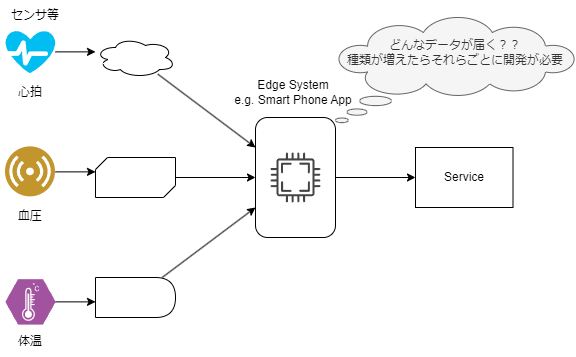

The diagram above was exported from draw.io. Its source (the exported page's mxGraphModel, read from the mxfile embedded in the PNG):
<mxGraphModel dx="884" dy="769" grid="1" gridSize="10" guides="1" tooltips="1" connect="1" arrows="1" fold="1" page="1" pageScale="1" pageWidth="827" pageHeight="1169" math="0" shadow="0">
  <root>
    <mxCell id="0" />
    <mxCell id="1" parent="0" />
    <mxCell id="118" value="" style="edgeStyle=none;html=1;" parent="1" source="73" target="113" edge="1">
      <mxGeometry relative="1" as="geometry" />
    </mxCell>
    <mxCell id="73" value="" style="rounded=1;whiteSpace=wrap;html=1;" parent="1" vertex="1">
      <mxGeometry x="280" y="360" width="80" height="120" as="geometry" />
    </mxCell>
    <mxCell id="74" value="Edge System&lt;br&gt;e.g. Smart Phone App" style="text;html=1;strokeColor=none;fillColor=none;align=center;verticalAlign=middle;whiteSpace=wrap;rounded=0;" parent="1" vertex="1">
      <mxGeometry x="257.5" y="320" width="120" height="30" as="geometry" />
    </mxCell>
    <mxCell id="90" value="" style="edgeStyle=none;html=1;" parent="1" source="76" target="73" edge="1">
      <mxGeometry relative="1" as="geometry" />
    </mxCell>
    <mxCell id="76" value="" style="ellipse;shape=cloud;whiteSpace=wrap;html=1;" parent="1" vertex="1">
      <mxGeometry x="120" y="280" width="80" height="40" as="geometry" />
    </mxCell>
    <mxCell id="87" value="" style="edgeStyle=none;html=1;" parent="1" source="78" target="73" edge="1">
      <mxGeometry relative="1" as="geometry" />
    </mxCell>
    <mxCell id="78" value="" style="shape=delay;whiteSpace=wrap;html=1;" parent="1" vertex="1">
      <mxGeometry x="120" y="520" width="80" height="40" as="geometry" />
    </mxCell>
    <mxCell id="86" value="" style="edgeStyle=none;html=1;" parent="1" source="79" target="73" edge="1">
      <mxGeometry relative="1" as="geometry" />
    </mxCell>
    <mxCell id="79" value="" style="verticalLabelPosition=bottom;verticalAlign=top;html=1;shape=mxgraph.basic.diag_snip_rect;dx=6;whiteSpace=wrap;" parent="1" vertex="1">
      <mxGeometry x="120" y="400" width="80" height="40" as="geometry" />
    </mxCell>
    <mxCell id="113" value="Service" style="rounded=0;whiteSpace=wrap;html=1;fillColor=none;" parent="1" vertex="1">
      <mxGeometry x="440" y="390" width="97.5" height="60" as="geometry" />
    </mxCell>
    <mxCell id="120" value="&lt;br&gt;どんなデータが届く？？&lt;br&gt;種類が増えたらそれらごとに開発が必要&lt;br&gt;" style="whiteSpace=wrap;html=1;shape=mxgraph.basic.cloud_callout;fillColor=#f5f5f5;verticalAlign=top;fontColor=#333333;strokeColor=#666666;" parent="1" vertex="1">
      <mxGeometry x="360" y="260" width="240" height="105" as="geometry" />
    </mxCell>
    <mxCell id="123" value="" style="sketch=0;pointerEvents=1;shadow=0;dashed=0;html=1;strokeColor=none;fillColor=#434445;aspect=fixed;labelPosition=center;verticalLabelPosition=bottom;verticalAlign=top;align=center;outlineConnect=0;shape=mxgraph.vvd.cpu;" parent="1" vertex="1">
      <mxGeometry x="295" y="395" width="50" height="50" as="geometry" />
    </mxCell>
    <mxCell id="128" value="センサ等" style="text;html=1;strokeColor=none;fillColor=none;align=center;verticalAlign=middle;whiteSpace=wrap;rounded=0;" parent="1" vertex="1">
      <mxGeometry x="30" y="243.13" width="60" height="30" as="geometry" />
    </mxCell>
    <mxCell id="129" value="" style="edgeStyle=none;html=1;" edge="1" parent="1" source="130">
      <mxGeometry relative="1" as="geometry">
        <mxPoint x="120" y="544.38" as="targetPoint" />
      </mxGeometry>
    </mxCell>
    <mxCell id="130" value="" style="verticalLabelPosition=bottom;sketch=0;html=1;fillColor=#A153A0;strokeColor=#ffffff;verticalAlign=top;align=center;points=[[0,0.5,0],[0.125,0.25,0],[0.25,0,0],[0.5,0,0],[0.75,0,0],[0.875,0.25,0],[1,0.5,0],[0.875,0.75,0],[0.75,1,0],[0.5,1,0],[0.125,0.75,0]];pointerEvents=1;shape=mxgraph.cisco_safe.compositeIcon;bgIcon=mxgraph.cisco_safe.design.blank_device;resIcon=mxgraph.cisco_safe.design.sensor;" vertex="1" parent="1">
      <mxGeometry x="30" y="521.88" width="50" height="45" as="geometry" />
    </mxCell>
    <mxCell id="131" value="" style="edgeStyle=none;html=1;entryX=0;entryY=0.5;entryDx=0;entryDy=0;" edge="1" parent="1" source="132">
      <mxGeometry relative="1" as="geometry">
        <mxPoint x="120" y="414.38" as="targetPoint" />
      </mxGeometry>
    </mxCell>
    <mxCell id="132" value="" style="aspect=fixed;perimeter=ellipsePerimeter;html=1;align=center;shadow=0;dashed=0;fontColor=#4277BB;labelBackgroundColor=#ffffff;fontSize=12;spacingTop=3;image;image=img/lib/ibm/users/sensor.svg;" vertex="1" parent="1">
      <mxGeometry x="30" y="389.38" width="50" height="50" as="geometry" />
    </mxCell>
    <mxCell id="133" value="" style="edgeStyle=none;html=1;entryX=0;entryY=0.5;entryDx=0;entryDy=0;" edge="1" parent="1" source="134">
      <mxGeometry relative="1" as="geometry">
        <mxPoint x="120" y="294.38" as="targetPoint" />
      </mxGeometry>
    </mxCell>
    <mxCell id="134" value="" style="verticalLabelPosition=bottom;html=1;verticalAlign=top;align=center;strokeColor=none;fillColor=#00BEF2;shape=mxgraph.azure.health_monitoring;" vertex="1" parent="1">
      <mxGeometry x="30" y="273.13" width="50" height="42.5" as="geometry" />
    </mxCell>
    <mxCell id="136" value="心拍" style="text;html=1;strokeColor=none;fillColor=none;align=center;verticalAlign=middle;whiteSpace=wrap;rounded=0;" vertex="1" parent="1">
      <mxGeometry x="25" y="320" width="60" height="30" as="geometry" />
    </mxCell>
    <mxCell id="137" value="血圧" style="text;html=1;strokeColor=none;fillColor=none;align=center;verticalAlign=middle;whiteSpace=wrap;rounded=0;" vertex="1" parent="1">
      <mxGeometry x="25" y="443.75" width="60" height="30" as="geometry" />
    </mxCell>
    <mxCell id="138" value="体温" style="text;html=1;strokeColor=none;fillColor=none;align=center;verticalAlign=middle;whiteSpace=wrap;rounded=0;" vertex="1" parent="1">
      <mxGeometry x="25" y="568.75" width="60" height="30" as="geometry" />
    </mxCell>
  </root>
</mxGraphModel>